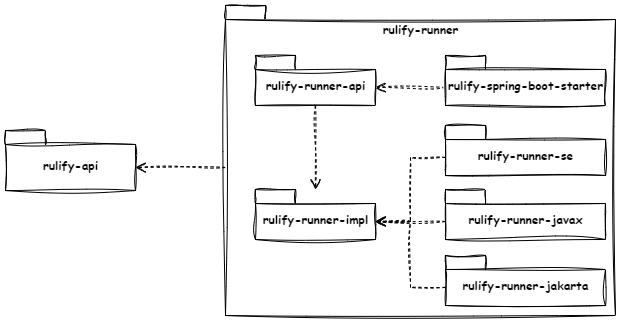

The diagram above was exported from draw.io. Its source (the exported page's mxGraphModel, read from the mxfile embedded in the PNG):
<mxGraphModel dx="1230" dy="1195" grid="1" gridSize="10" guides="1" tooltips="1" connect="1" arrows="1" fold="1" page="1" pageScale="1" pageWidth="1169" pageHeight="827" math="0" shadow="0">
  <root>
    <mxCell id="0" />
    <mxCell id="1" parent="0" />
    <mxCell id="qMQ13104E__pTxWAiCO1-1" value="rulify-api" style="shape=folder;fontStyle=1;spacingTop=10;tabWidth=40;tabHeight=14;tabPosition=left;html=1;sketch=1;curveFitting=1;jiggle=2;fontFamily=Comic Sans MS;" vertex="1" parent="1">
      <mxGeometry x="350" y="305" width="130" height="60" as="geometry" />
    </mxCell>
    <mxCell id="qMQ13104E__pTxWAiCO1-16" value="" style="edgeStyle=orthogonalEdgeStyle;rounded=0;orthogonalLoop=1;jettySize=auto;html=1;exitX=0;exitY=0;exitDx=0;exitDy=162;exitPerimeter=0;entryX=0;entryY=0;entryDx=130;entryDy=37;entryPerimeter=0;dashed=1;endArrow=open;endFill=0;endSize=8;sketch=1;curveFitting=1;jiggle=2;fontFamily=Comic Sans MS;" edge="1" parent="1" source="qMQ13104E__pTxWAiCO1-2" target="qMQ13104E__pTxWAiCO1-1">
      <mxGeometry relative="1" as="geometry" />
    </mxCell>
    <mxCell id="qMQ13104E__pTxWAiCO1-2" value="rulify-runner" style="shape=folder;fontStyle=1;spacingTop=10;tabWidth=40;tabHeight=14;tabPosition=left;html=1;verticalAlign=top;sketch=1;curveFitting=1;jiggle=2;fontFamily=Comic Sans MS;" vertex="1" parent="1">
      <mxGeometry x="570" y="180" width="390" height="310" as="geometry" />
    </mxCell>
    <mxCell id="qMQ13104E__pTxWAiCO1-21" style="edgeStyle=orthogonalEdgeStyle;rounded=0;orthogonalLoop=1;jettySize=auto;html=1;exitX=0.5;exitY=1;exitDx=0;exitDy=0;exitPerimeter=0;dashed=1;endArrow=open;endFill=0;endSize=8;sketch=1;curveFitting=1;jiggle=2;fontFamily=Comic Sans MS;" edge="1" parent="1" source="qMQ13104E__pTxWAiCO1-3" target="qMQ13104E__pTxWAiCO1-5">
      <mxGeometry relative="1" as="geometry" />
    </mxCell>
    <mxCell id="qMQ13104E__pTxWAiCO1-3" value="rulify-runner-api" style="shape=folder;fontStyle=1;spacingTop=10;tabWidth=40;tabHeight=14;tabPosition=left;html=1;sketch=1;curveFitting=1;jiggle=2;fontFamily=Comic Sans MS;" vertex="1" parent="1">
      <mxGeometry x="600" y="230" width="120" height="50" as="geometry" />
    </mxCell>
    <mxCell id="qMQ13104E__pTxWAiCO1-5" value="rulify-runner-impl" style="shape=folder;fontStyle=1;spacingTop=10;tabWidth=40;tabHeight=14;tabPosition=left;html=1;sketch=1;curveFitting=1;jiggle=2;fontFamily=Comic Sans MS;" vertex="1" parent="1">
      <mxGeometry x="600" y="364" width="120" height="50" as="geometry" />
    </mxCell>
    <mxCell id="qMQ13104E__pTxWAiCO1-22" style="edgeStyle=orthogonalEdgeStyle;rounded=0;orthogonalLoop=1;jettySize=auto;html=1;exitX=0;exitY=0;exitDx=0;exitDy=32;exitPerimeter=0;entryX=0;entryY=0;entryDx=120;entryDy=32;entryPerimeter=0;dashed=1;endArrow=open;endFill=0;endSize=8;sketch=1;curveFitting=1;jiggle=2;fontFamily=Comic Sans MS;" edge="1" parent="1" source="qMQ13104E__pTxWAiCO1-7" target="qMQ13104E__pTxWAiCO1-3">
      <mxGeometry relative="1" as="geometry" />
    </mxCell>
    <mxCell id="qMQ13104E__pTxWAiCO1-7" value="rulify-spring-boot-starter" style="shape=folder;fontStyle=1;spacingTop=10;tabWidth=40;tabHeight=14;tabPosition=left;html=1;sketch=1;curveFitting=1;jiggle=2;fontFamily=Comic Sans MS;" vertex="1" parent="1">
      <mxGeometry x="790" y="230" width="160" height="50" as="geometry" />
    </mxCell>
    <mxCell id="qMQ13104E__pTxWAiCO1-20" style="edgeStyle=orthogonalEdgeStyle;rounded=0;orthogonalLoop=1;jettySize=auto;html=1;exitX=0;exitY=0;exitDx=0;exitDy=32;exitPerimeter=0;entryX=0;entryY=0;entryDx=120;entryDy=32;entryPerimeter=0;dashed=1;endArrow=open;endFill=0;endSize=8;sketch=1;curveFitting=1;jiggle=2;fontFamily=Comic Sans MS;" edge="1" parent="1" source="qMQ13104E__pTxWAiCO1-8" target="qMQ13104E__pTxWAiCO1-5">
      <mxGeometry relative="1" as="geometry" />
    </mxCell>
    <mxCell id="qMQ13104E__pTxWAiCO1-8" value="rulify-runner-se" style="shape=folder;fontStyle=1;spacingTop=10;tabWidth=40;tabHeight=14;tabPosition=left;html=1;sketch=1;curveFitting=1;jiggle=2;fontFamily=Comic Sans MS;" vertex="1" parent="1">
      <mxGeometry x="790" y="300" width="160" height="50" as="geometry" />
    </mxCell>
    <mxCell id="qMQ13104E__pTxWAiCO1-19" style="edgeStyle=orthogonalEdgeStyle;rounded=0;orthogonalLoop=1;jettySize=auto;html=1;exitX=0;exitY=0;exitDx=0;exitDy=32;exitPerimeter=0;dashed=1;endArrow=open;endFill=0;endSize=8;entryX=0;entryY=0;entryDx=120;entryDy=32;entryPerimeter=0;sketch=1;curveFitting=1;jiggle=2;fontFamily=Comic Sans MS;" edge="1" parent="1" source="qMQ13104E__pTxWAiCO1-9" target="qMQ13104E__pTxWAiCO1-5">
      <mxGeometry relative="1" as="geometry" />
    </mxCell>
    <mxCell id="qMQ13104E__pTxWAiCO1-9" value="rulify-runner-javax" style="shape=folder;fontStyle=1;spacingTop=10;tabWidth=40;tabHeight=14;tabPosition=left;html=1;sketch=1;curveFitting=1;jiggle=2;fontFamily=Comic Sans MS;" vertex="1" parent="1">
      <mxGeometry x="790" y="364" width="160" height="50" as="geometry" />
    </mxCell>
    <mxCell id="qMQ13104E__pTxWAiCO1-18" style="edgeStyle=orthogonalEdgeStyle;rounded=0;orthogonalLoop=1;jettySize=auto;html=1;exitX=0;exitY=0;exitDx=0;exitDy=32;exitPerimeter=0;entryX=0;entryY=0;entryDx=120;entryDy=32;entryPerimeter=0;dashed=1;endArrow=open;endFill=0;endSize=8;sketch=1;curveFitting=1;jiggle=2;fontFamily=Comic Sans MS;" edge="1" parent="1" source="qMQ13104E__pTxWAiCO1-10" target="qMQ13104E__pTxWAiCO1-5">
      <mxGeometry relative="1" as="geometry" />
    </mxCell>
    <mxCell id="qMQ13104E__pTxWAiCO1-10" value="rulify-runner-jakarta" style="shape=folder;fontStyle=1;spacingTop=10;tabWidth=40;tabHeight=14;tabPosition=left;html=1;sketch=1;curveFitting=1;jiggle=2;fontFamily=Comic Sans MS;" vertex="1" parent="1">
      <mxGeometry x="790" y="430" width="160" height="50" as="geometry" />
    </mxCell>
  </root>
</mxGraphModel>